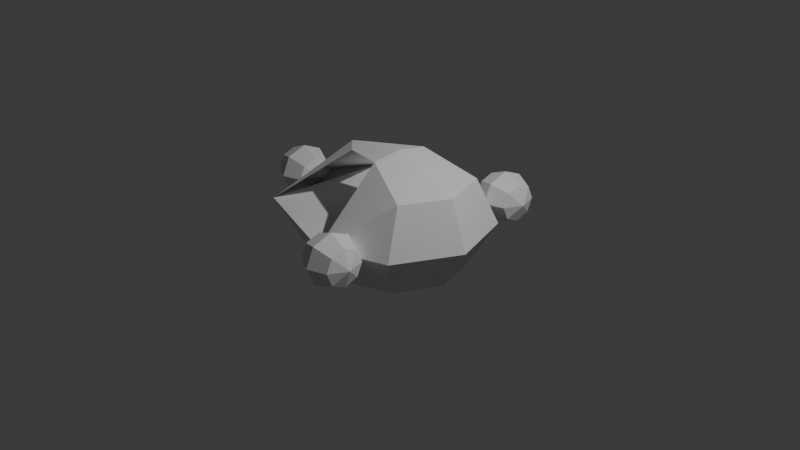 # Source: carrier-ship.blend  (saved by Blender 5.0.118; exported with 4.5.12 LTS)
import bpy
from mathutils import Matrix  # noqa: F401  (used for matrix-valued properties, if any)

bpy.ops.wm.read_factory_settings(use_empty=True)
scene = bpy.context.scene
scene.name = 'Scene'

# ---- collections
col_collection = bpy.data.collections.new('Collection'); scene.collection.children.link(col_collection)

# ---- world
world_world = bpy.data.worlds.new('World'); scene.world = world_world
world_world.use_nodes = True; world_world.node_tree.nodes.clear()
_N = world_world.node_tree.nodes; _L = world_world.node_tree.links
n0 = _N.new('ShaderNodeOutputWorld'); n0.name = 'World Output'; n0.location = (200, 100)
n1 = _N.new('ShaderNodeBackground'); n1.name = 'Background'; n1.location = (-200, 100)
n1.inputs[0].default_value = (0.05088, 0.05088, 0.05088, 1.0)
_L.new(n1.outputs[0], n0.inputs[0])
n0.is_active_output = True
world_world.color = (0.05088, 0.05088, 0.05088)
world_world.sun_shadow_jitter_overblur = 0.0

# ---- cameras
cam_camera = bpy.data.cameras.new('Camera')
cam_camera.clip_end = 100.0
cam_camera.ortho_scale = 7.314

# ---- lights
light_light = bpy.data.lights.new('Light', 'POINT')
light_light.energy = 1000.0
light_light.shadow_soft_size = 0.1

# ---- meshes
me_sphere = bpy.data.meshes.new('Sphere')
me_sphere.from_pydata([(0.006473, 1.108e-08, 0.7566), (0.006473, 0.3129, 0.7098), (0.0, 1.0, 0.0), (0.0, 0.7071, -0.4693), (0.0, 0.0, -0.7622), (0.5938, 0.5, 0.5132), (0.7071, 0.7071, 0.0), (0.5, 0.5, -0.4693), (0.8009, 0.0, 0.5132), (1.0, 0.0, 0.0), (0.7071, 0.0, -0.4693), (0.5938, -0.5, 0.5132), (0.7071, -0.7071, 0.0), (0.5, -0.5, -0.4693), (0.006473, -0.3129, 0.7098), (0.002747, -1.006, 0.0), (0.0, -0.7071, -0.4693), (-0.5615, -0.1636, 0.6154), (-1.225, -0.7107, 0.0), (-1.026, -0.5, -0.4693), (-0.7686, 0.0, 0.6154), (-1.526, 0.0, 0.0), (-1.233, 0.0, -0.4693), (-0.5615, 0.1636, 0.6154), (-1.233, 0.7071, 0.0), (-1.026, 0.5, -0.4693)], [], [(3, 2, 6, 7), (1, 0, 5), (4, 3, 7), (2, 5, 6), (7, 6, 9, 10), (5, 0, 8), (4, 7, 10), (6, 5, 8, 9), (10, 9, 12, 13), (8, 0, 11), (4, 10, 13), (9, 8, 11, 12), (13, 12, 15, 16), (11, 0, 14), (4, 13, 16), (12, 11, 15), (16, 15, 18, 19), (2, 24, 18, 15), (4, 16, 19), (4, 19, 22), (18, 17, 20, 21), (19, 18, 21, 22), (4, 22, 25), (21, 20, 23, 24), (22, 21, 24, 25), (0, 20, 17, 14), (4, 25, 3), (0, 1, 23, 20), (25, 24, 2, 3), (15, 11, 14), (5, 2, 1)])
_uv = me_sphere.uv_layers.new(name='UVMap')
_uv.uv.foreach_set('vector', [0.75, 0.25, 0.75, 0.5, 0.625, 0.5, 0.625, 0.25, 0.75, 0.75, 0.6875, 1.0, 0.625, 0.75, 0.6875, 0.0, 0.75, 0.25, 0.625, 0.25, 0.75, 0.5, 0.625, 0.75, 0.625, 0.5, 0.625, 0.25, 0.625, 0.5, 0.5, 0.5, 0.5, 0.25, 0.625, 0.75, 0.5625, 1.0, 0.5, 0.75, 0.5625, 0.0, 0.625, 0.25, 0.5, 0.25, 0.625, 0.5, 0.625, 0.75, 0.5, 0.75, 0.5, 0.5, 0.5, 0.25, 0.5, 0.5, 0.375, 0.5, 0.375, 0.25, 0.5, 0.75, 0.4375, 1.0, 0.375, 0.75, 0.4375, 0.0, 0.5, 0.25, 0.375, 0.25, 0.5, 0.5, 0.5, 0.75, 0.375, 0.75, 0.375, 0.5, 0.375, 0.25, 0.375, 0.5, 0.25, 0.5, 0.25, 0.25, 0.375, 0.75, 0.3125, 1.0, 0.25, 0.75, 0.3125, 0.0, 0.375, 0.25, 0.25, 0.25, 0.375, 0.5, 0.375, 0.75, 0.25, 0.5, 0.25, 0.25, 0.25, 0.5, 0.125, 0.5, 0.125, 0.25, 0.75, 0.5, 0.875, 0.5, 0.875, 0.5, 0.75, 0.5, 0.1875, 0.0, 0.25, 0.25, 0.125, 0.25, 0.0625, 0.0, 0.125, 0.25, 0.0, 0.25, 0.125, 0.5, 0.125, 0.75, 0.0, 0.75, 0.0, 0.5, 0.125, 0.25, 0.125, 0.5, 0.0, 0.5, 0.0, 0.25, 0.9375, 0.0, 1.0, 0.25, 0.875, 0.25, 1.0, 0.5, 1.0, 0.75, 0.875, 0.75, 0.875, 0.5, 1.0, 0.25, 1.0, 0.5, 0.875, 0.5, 0.875, 0.25, 0.0625, 1.0, 0.0, 0.75, 0.125, 0.75, 0.25, 0.75, 0.8125, 0.0, 0.875, 0.25, 0.75, 0.25, 0.8125, 1.0, 0.75, 0.75, 0.875, 0.75, 1.0, 0.75, 0.875, 0.25, 0.875, 0.5, 0.75, 0.5, 0.75, 0.25, 0.25, 0.5, 0.375, 0.75, 0.25, 0.75, 0.625, 0.75, 0.75, 0.5, 0.75, 0.75])
me_sphere.update()
me_sphere_001 = bpy.data.meshes.new('Sphere.001')
me_sphere_001.from_pydata([(0.0, 0.0, 1.0), (0.0, 0.7071, 0.7071), (0.0, 1.0, 0.0), (0.0, 0.7071, -0.7071), (0.0, 0.0, -1.0), (0.5, 0.5, 0.7071), (0.7071, 0.7071, 0.0), (0.5, 0.5, -0.7071), (0.7071, 0.0, 0.7071), (1.0, 0.0, 0.0), (0.7071, 0.0, -0.7071), (0.5, -0.5, 0.7071), (0.7071, -0.7071, 0.0), (0.5, -0.5, -0.7071), (0.0, -0.7071, 0.7071), (0.0, -1.0, 0.0), (0.0, -0.7071, -0.7071), (-0.5, -0.5, 0.7071), (-0.7071, -0.7071, 0.0), (-0.5, -0.5, -0.7071), (-0.7071, 0.0, 0.7071), (-1.0, 0.0, 0.0), (-0.7071, 0.0, -0.7071), (-0.5, 0.5, 0.7071), (-0.7071, 0.7071, 0.0), (-0.5, 0.5, -0.7071)], [], [(3, 2, 6, 7), (1, 0, 5), (4, 3, 7), (2, 1, 5, 6), (7, 6, 9, 10), (5, 0, 8), (4, 7, 10), (6, 5, 8, 9), (10, 9, 12, 13), (8, 0, 11), (4, 10, 13), (9, 8, 11, 12), (13, 12, 15, 16), (11, 0, 14), (4, 13, 16), (12, 11, 14, 15), (16, 15, 18, 19), (14, 0, 17), (4, 16, 19), (15, 14, 17, 18), (19, 18, 21, 22), (17, 0, 20), (4, 19, 22), (18, 17, 20, 21), (21, 20, 23, 24), (22, 21, 24, 25), (20, 0, 23), (4, 22, 25), (4, 25, 3), (24, 23, 1, 2), (25, 24, 2, 3), (23, 0, 1)])
_uv = me_sphere_001.uv_layers.new(name='UVMap')
_uv.uv.foreach_set('vector', [0.75, 0.25, 0.75, 0.5, 0.625, 0.5, 0.625, 0.25, 0.75, 0.75, 0.6875, 1.0, 0.625, 0.75, 0.6875, 0.0, 0.75, 0.25, 0.625, 0.25, 0.75, 0.5, 0.75, 0.75, 0.625, 0.75, 0.625, 0.5, 0.625, 0.25, 0.625, 0.5, 0.5, 0.5, 0.5, 0.25, 0.625, 0.75, 0.5625, 1.0, 0.5, 0.75, 0.5625, 0.0, 0.625, 0.25, 0.5, 0.25, 0.625, 0.5, 0.625, 0.75, 0.5, 0.75, 0.5, 0.5, 0.5, 0.25, 0.5, 0.5, 0.375, 0.5, 0.375, 0.25, 0.5, 0.75, 0.4375, 1.0, 0.375, 0.75, 0.4375, 0.0, 0.5, 0.25, 0.375, 0.25, 0.5, 0.5, 0.5, 0.75, 0.375, 0.75, 0.375, 0.5, 0.375, 0.25, 0.375, 0.5, 0.25, 0.5, 0.25, 0.25, 0.375, 0.75, 0.3125, 1.0, 0.25, 0.75, 0.3125, 0.0, 0.375, 0.25, 0.25, 0.25, 0.375, 0.5, 0.375, 0.75, 0.25, 0.75, 0.25, 0.5, 0.25, 0.25, 0.25, 0.5, 0.125, 0.5, 0.125, 0.25, 0.25, 0.75, 0.1875, 1.0, 0.125, 0.75, 0.1875, 0.0, 0.25, 0.25, 0.125, 0.25, 0.25, 0.5, 0.25, 0.75, 0.125, 0.75, 0.125, 0.5, 0.125, 0.25, 0.125, 0.5, 0.0, 0.5, 0.0, 0.25, 0.125, 0.75, 0.0625, 1.0, 0.0, 0.75, 0.0625, 0.0, 0.125, 0.25, 0.0, 0.25, 0.125, 0.5, 0.125, 0.75, 0.0, 0.75, 0.0, 0.5, 1.0, 0.5, 1.0, 0.75, 0.875, 0.75, 0.875, 0.5, 1.0, 0.25, 1.0, 0.5, 0.875, 0.5, 0.875, 0.25, 1.0, 0.75, 0.9375, 1.0, 0.875, 0.75, 0.9375, 0.0, 1.0, 0.25, 0.875, 0.25, 0.8125, 0.0, 0.875, 0.25, 0.75, 0.25, 0.875, 0.5, 0.875, 0.75, 0.75, 0.75, 0.75, 0.5, 0.875, 0.25, 0.875, 0.5, 0.75, 0.5, 0.75, 0.25, 0.875, 0.75, 0.8125, 1.0, 0.75, 0.75])
me_sphere_001.update()
me_sphere_002 = bpy.data.meshes.new('Sphere.002')
me_sphere_002.from_pydata([(0.0, 0.0, 1.0), (0.0, 0.7071, 0.7071), (0.0, 1.0, 0.0), (0.0, 0.7071, -0.7071), (0.0, 0.0, -1.0), (0.5, 0.5, 0.7071), (0.7071, 0.7071, 0.0), (0.5, 0.5, -0.7071), (0.7071, 0.0, 0.7071), (1.0, 0.0, 0.0), (0.7071, 0.0, -0.7071), (0.5, -0.5, 0.7071), (0.7071, -0.7071, 0.0), (0.5, -0.5, -0.7071), (0.0, -0.7071, 0.7071), (0.0, -1.0, 0.0), (0.0, -0.7071, -0.7071), (-0.5, -0.5, 0.7071), (-0.7071, -0.7071, 0.0), (-0.5, -0.5, -0.7071), (-0.7071, 0.0, 0.7071), (-1.0, 0.0, 0.0), (-0.7071, 0.0, -0.7071), (-0.5, 0.5, 0.7071), (-0.7071, 0.7071, 0.0), (-0.5, 0.5, -0.7071)], [], [(3, 2, 6, 7), (1, 0, 5), (4, 3, 7), (2, 1, 5, 6), (7, 6, 9, 10), (5, 0, 8), (4, 7, 10), (6, 5, 8, 9), (10, 9, 12, 13), (8, 0, 11), (4, 10, 13), (9, 8, 11, 12), (13, 12, 15, 16), (11, 0, 14), (4, 13, 16), (12, 11, 14, 15), (16, 15, 18, 19), (14, 0, 17), (4, 16, 19), (15, 14, 17, 18), (19, 18, 21, 22), (17, 0, 20), (4, 19, 22), (18, 17, 20, 21), (21, 20, 23, 24), (22, 21, 24, 25), (20, 0, 23), (4, 22, 25), (4, 25, 3), (24, 23, 1, 2), (25, 24, 2, 3), (23, 0, 1)])
_uv = me_sphere_002.uv_layers.new(name='UVMap')
_uv.uv.foreach_set('vector', [0.75, 0.25, 0.75, 0.5, 0.625, 0.5, 0.625, 0.25, 0.75, 0.75, 0.6875, 1.0, 0.625, 0.75, 0.6875, 0.0, 0.75, 0.25, 0.625, 0.25, 0.75, 0.5, 0.75, 0.75, 0.625, 0.75, 0.625, 0.5, 0.625, 0.25, 0.625, 0.5, 0.5, 0.5, 0.5, 0.25, 0.625, 0.75, 0.5625, 1.0, 0.5, 0.75, 0.5625, 0.0, 0.625, 0.25, 0.5, 0.25, 0.625, 0.5, 0.625, 0.75, 0.5, 0.75, 0.5, 0.5, 0.5, 0.25, 0.5, 0.5, 0.375, 0.5, 0.375, 0.25, 0.5, 0.75, 0.4375, 1.0, 0.375, 0.75, 0.4375, 0.0, 0.5, 0.25, 0.375, 0.25, 0.5, 0.5, 0.5, 0.75, 0.375, 0.75, 0.375, 0.5, 0.375, 0.25, 0.375, 0.5, 0.25, 0.5, 0.25, 0.25, 0.375, 0.75, 0.3125, 1.0, 0.25, 0.75, 0.3125, 0.0, 0.375, 0.25, 0.25, 0.25, 0.375, 0.5, 0.375, 0.75, 0.25, 0.75, 0.25, 0.5, 0.25, 0.25, 0.25, 0.5, 0.125, 0.5, 0.125, 0.25, 0.25, 0.75, 0.1875, 1.0, 0.125, 0.75, 0.1875, 0.0, 0.25, 0.25, 0.125, 0.25, 0.25, 0.5, 0.25, 0.75, 0.125, 0.75, 0.125, 0.5, 0.125, 0.25, 0.125, 0.5, 0.0, 0.5, 0.0, 0.25, 0.125, 0.75, 0.0625, 1.0, 0.0, 0.75, 0.0625, 0.0, 0.125, 0.25, 0.0, 0.25, 0.125, 0.5, 0.125, 0.75, 0.0, 0.75, 0.0, 0.5, 1.0, 0.5, 1.0, 0.75, 0.875, 0.75, 0.875, 0.5, 1.0, 0.25, 1.0, 0.5, 0.875, 0.5, 0.875, 0.25, 1.0, 0.75, 0.9375, 1.0, 0.875, 0.75, 0.9375, 0.0, 1.0, 0.25, 0.875, 0.25, 0.8125, 0.0, 0.875, 0.25, 0.75, 0.25, 0.875, 0.5, 0.875, 0.75, 0.75, 0.75, 0.75, 0.5, 0.875, 0.25, 0.875, 0.5, 0.75, 0.5, 0.75, 0.25, 0.875, 0.75, 0.8125, 1.0, 0.75, 0.75])
me_sphere_002.update()
me_sphere_003 = bpy.data.meshes.new('Sphere.003')
me_sphere_003.from_pydata([(0.0, 0.0, 1.0), (0.0, 0.7071, 0.7071), (0.0, 1.0, 0.0), (0.0, 0.7071, -0.7071), (0.0, 0.0, -1.0), (0.5, 0.5, 0.7071), (0.7071, 0.7071, 0.0), (0.5, 0.5, -0.7071), (0.7071, 0.0, 0.7071), (1.0, 0.0, 0.0), (0.7071, 0.0, -0.7071), (0.5, -0.5, 0.7071), (0.7071, -0.7071, 0.0), (0.5, -0.5, -0.7071), (0.0, -0.7071, 0.7071), (0.0, -1.0, 0.0), (0.0, -0.7071, -0.7071), (-0.5, -0.5, 0.7071), (-0.7071, -0.7071, 0.0), (-0.5, -0.5, -0.7071), (-0.7071, 0.0, 0.7071), (-1.0, 0.0, 0.0), (-0.7071, 0.0, -0.7071), (-0.5, 0.5, 0.7071), (-0.7071, 0.7071, 0.0), (-0.5, 0.5, -0.7071)], [], [(3, 2, 6, 7), (1, 0, 5), (4, 3, 7), (2, 1, 5, 6), (7, 6, 9, 10), (5, 0, 8), (4, 7, 10), (6, 5, 8, 9), (10, 9, 12, 13), (8, 0, 11), (4, 10, 13), (9, 8, 11, 12), (13, 12, 15, 16), (11, 0, 14), (4, 13, 16), (12, 11, 14, 15), (16, 15, 18, 19), (14, 0, 17), (4, 16, 19), (15, 14, 17, 18), (19, 18, 21, 22), (17, 0, 20), (4, 19, 22), (18, 17, 20, 21), (21, 20, 23, 24), (22, 21, 24, 25), (20, 0, 23), (4, 22, 25), (4, 25, 3), (24, 23, 1, 2), (25, 24, 2, 3), (23, 0, 1)])
_uv = me_sphere_003.uv_layers.new(name='UVMap')
_uv.uv.foreach_set('vector', [0.75, 0.25, 0.75, 0.5, 0.625, 0.5, 0.625, 0.25, 0.75, 0.75, 0.6875, 1.0, 0.625, 0.75, 0.6875, 0.0, 0.75, 0.25, 0.625, 0.25, 0.75, 0.5, 0.75, 0.75, 0.625, 0.75, 0.625, 0.5, 0.625, 0.25, 0.625, 0.5, 0.5, 0.5, 0.5, 0.25, 0.625, 0.75, 0.5625, 1.0, 0.5, 0.75, 0.5625, 0.0, 0.625, 0.25, 0.5, 0.25, 0.625, 0.5, 0.625, 0.75, 0.5, 0.75, 0.5, 0.5, 0.5, 0.25, 0.5, 0.5, 0.375, 0.5, 0.375, 0.25, 0.5, 0.75, 0.4375, 1.0, 0.375, 0.75, 0.4375, 0.0, 0.5, 0.25, 0.375, 0.25, 0.5, 0.5, 0.5, 0.75, 0.375, 0.75, 0.375, 0.5, 0.375, 0.25, 0.375, 0.5, 0.25, 0.5, 0.25, 0.25, 0.375, 0.75, 0.3125, 1.0, 0.25, 0.75, 0.3125, 0.0, 0.375, 0.25, 0.25, 0.25, 0.375, 0.5, 0.375, 0.75, 0.25, 0.75, 0.25, 0.5, 0.25, 0.25, 0.25, 0.5, 0.125, 0.5, 0.125, 0.25, 0.25, 0.75, 0.1875, 1.0, 0.125, 0.75, 0.1875, 0.0, 0.25, 0.25, 0.125, 0.25, 0.25, 0.5, 0.25, 0.75, 0.125, 0.75, 0.125, 0.5, 0.125, 0.25, 0.125, 0.5, 0.0, 0.5, 0.0, 0.25, 0.125, 0.75, 0.0625, 1.0, 0.0, 0.75, 0.0625, 0.0, 0.125, 0.25, 0.0, 0.25, 0.125, 0.5, 0.125, 0.75, 0.0, 0.75, 0.0, 0.5, 1.0, 0.5, 1.0, 0.75, 0.875, 0.75, 0.875, 0.5, 1.0, 0.25, 1.0, 0.5, 0.875, 0.5, 0.875, 0.25, 1.0, 0.75, 0.9375, 1.0, 0.875, 0.75, 0.9375, 0.0, 1.0, 0.25, 0.875, 0.25, 0.8125, 0.0, 0.875, 0.25, 0.75, 0.25, 0.875, 0.5, 0.875, 0.75, 0.75, 0.75, 0.75, 0.5, 0.875, 0.25, 0.875, 0.5, 0.75, 0.5, 0.75, 0.25, 0.875, 0.75, 0.8125, 1.0, 0.75, 0.75])
me_sphere_003.update()

# ---- objects
ob_light = bpy.data.objects.new('Light', light_light)
ob_camera = bpy.data.objects.new('Camera', cam_camera)
ob_sphere = bpy.data.objects.new('Sphere', me_sphere)
ob_sphere_001 = bpy.data.objects.new('Sphere.001', me_sphere_001)
ob_sphere_002 = bpy.data.objects.new('Sphere.002', me_sphere_002)
ob_sphere_003 = bpy.data.objects.new('Sphere.003', me_sphere_003)
ob_empty = bpy.data.objects.new('Empty', None)

# ---- transforms, parenting, visibility, modifiers, constraints
ob_light.location = (4.076, 1.005, 5.904)
ob_light.rotation_euler = (0.6503, 0.05522, 1.866)
ob_light.lock_rotations_4d = False
ob_light.empty_display_type = 'ARROWS'
ob_light.color = (0.0, 0.0, 0.0, 0.0)
ob_light.lineart.crease_threshold = 0.0
ob_camera.parent = ob_empty
ob_camera.location = (7.359, -6.926, 4.958)
ob_camera.rotation_euler = (1.109, 4.011e-09, 0.8149)
ob_camera.lock_rotations_4d = False
ob_camera.empty_display_type = 'ARROWS'
ob_camera.color = (0.0, 0.0, 0.0, 0.0)
ob_camera.display_type = 'WIRE'
ob_camera.lineart.crease_threshold = 0.0
ob_sphere.location = (0.0, 0.0, 0.0)
ob_sphere_001.location = (0.2865, -1.05, 0.0)
ob_sphere_001.rotation_euler = (-0.0, 1.571, 0.0)
ob_sphere_001.scale = (0.29, 0.29, 0.29)
ob_sphere_002.location = (0.2865, 1.196, 0.0)
ob_sphere_002.rotation_euler = (-0.0, 1.571, 0.0)
ob_sphere_002.scale = (0.29, 0.29, 0.29)
ob_sphere_003.location = (-1.63, -0.02824, 0.0)
ob_sphere_003.rotation_euler = (-0.0, 1.571, 0.0)
ob_sphere_003.scale = (0.29, 0.29, 0.29)
ob_empty.location = (0.0, 0.0, 0.0)
ob_empty.rotation_euler = (0.0, 0.0, 0.0745)
ob_empty.empty_display_type = 'CUBE'

# ---- collection membership
col_collection.objects.link(ob_light)
col_collection.objects.link(ob_camera)
col_collection.objects.link(ob_sphere)
col_collection.objects.link(ob_sphere_001)
col_collection.objects.link(ob_sphere_002)
col_collection.objects.link(ob_sphere_003)
col_collection.objects.link(ob_empty)

# ---- scene / render settings (as saved in the file)
scene.camera = ob_camera
scene.frame_start = 1; scene.frame_end = 250; scene.frame_set(17)
scene.render.engine = 'CYCLES'
scene.render.image_settings.file_format = 'FFMPEG'
scene.render.image_settings.color_mode = 'RGB'
scene.render.resolution_percentage = 25
scene.render.bake_bias = 0.0
scene.render.bake_samples = 0
scene.cycles.samples = 2
scene.cycles.sampling_pattern = 'TABULATED_SOBOL'
scene.eevee.use_volume_custom_range = False
bpy.context.view_layer.update()

